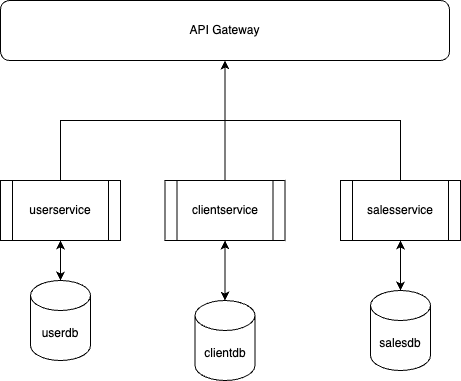

The diagram above was exported from draw.io. Its source (the exported page's mxGraphModel, read from the mxfile embedded in the PNG):
<mxGraphModel dx="1026" dy="611" grid="1" gridSize="10" guides="1" tooltips="1" connect="1" arrows="1" fold="1" page="1" pageScale="1" pageWidth="827" pageHeight="1169" math="0" shadow="0">
  <root>
    <mxCell id="0" />
    <mxCell id="1" parent="0" />
    <mxCell id="h827DQjbmEYhz9kNUlBp-1" value="API Gateway" style="rounded=1;whiteSpace=wrap;html=1;" vertex="1" parent="1">
      <mxGeometry x="200" y="90" width="449" height="60" as="geometry" />
    </mxCell>
    <mxCell id="h827DQjbmEYhz9kNUlBp-13" style="edgeStyle=orthogonalEdgeStyle;rounded=0;orthogonalLoop=1;jettySize=auto;html=1;exitX=0.5;exitY=0;exitDx=0;exitDy=0;exitPerimeter=0;entryX=0.5;entryY=1;entryDx=0;entryDy=0;" edge="1" parent="1" source="h827DQjbmEYhz9kNUlBp-6" target="h827DQjbmEYhz9kNUlBp-9">
      <mxGeometry relative="1" as="geometry" />
    </mxCell>
    <mxCell id="h827DQjbmEYhz9kNUlBp-6" value="userdb" style="shape=cylinder3;whiteSpace=wrap;html=1;boundedLbl=1;backgroundOutline=1;size=15;" vertex="1" parent="1">
      <mxGeometry x="230" y="370" width="60" height="80" as="geometry" />
    </mxCell>
    <mxCell id="h827DQjbmEYhz9kNUlBp-15" style="edgeStyle=orthogonalEdgeStyle;rounded=0;orthogonalLoop=1;jettySize=auto;html=1;exitX=0.5;exitY=0;exitDx=0;exitDy=0;exitPerimeter=0;entryX=0.5;entryY=1;entryDx=0;entryDy=0;" edge="1" parent="1" source="h827DQjbmEYhz9kNUlBp-7" target="h827DQjbmEYhz9kNUlBp-10">
      <mxGeometry relative="1" as="geometry" />
    </mxCell>
    <mxCell id="h827DQjbmEYhz9kNUlBp-7" value="clientdb" style="shape=cylinder3;whiteSpace=wrap;html=1;boundedLbl=1;backgroundOutline=1;size=15;" vertex="1" parent="1">
      <mxGeometry x="394.5" y="390" width="60" height="80" as="geometry" />
    </mxCell>
    <mxCell id="h827DQjbmEYhz9kNUlBp-17" style="edgeStyle=orthogonalEdgeStyle;rounded=0;orthogonalLoop=1;jettySize=auto;html=1;exitX=0.5;exitY=0;exitDx=0;exitDy=0;exitPerimeter=0;entryX=0.5;entryY=1;entryDx=0;entryDy=0;" edge="1" parent="1" source="h827DQjbmEYhz9kNUlBp-8" target="h827DQjbmEYhz9kNUlBp-11">
      <mxGeometry relative="1" as="geometry" />
    </mxCell>
    <mxCell id="h827DQjbmEYhz9kNUlBp-8" value="salesdb" style="shape=cylinder3;whiteSpace=wrap;html=1;boundedLbl=1;backgroundOutline=1;size=15;" vertex="1" parent="1">
      <mxGeometry x="570" y="380" width="60" height="80" as="geometry" />
    </mxCell>
    <mxCell id="h827DQjbmEYhz9kNUlBp-12" style="edgeStyle=orthogonalEdgeStyle;rounded=0;orthogonalLoop=1;jettySize=auto;html=1;exitX=0.5;exitY=1;exitDx=0;exitDy=0;" edge="1" parent="1" source="h827DQjbmEYhz9kNUlBp-9" target="h827DQjbmEYhz9kNUlBp-6">
      <mxGeometry relative="1" as="geometry" />
    </mxCell>
    <mxCell id="h827DQjbmEYhz9kNUlBp-18" style="edgeStyle=orthogonalEdgeStyle;rounded=0;orthogonalLoop=1;jettySize=auto;html=1;exitX=0.5;exitY=0;exitDx=0;exitDy=0;entryX=0.5;entryY=1;entryDx=0;entryDy=0;" edge="1" parent="1" source="h827DQjbmEYhz9kNUlBp-9" target="h827DQjbmEYhz9kNUlBp-1">
      <mxGeometry relative="1" as="geometry" />
    </mxCell>
    <mxCell id="h827DQjbmEYhz9kNUlBp-9" value="userservice" style="shape=process;whiteSpace=wrap;html=1;backgroundOutline=1;" vertex="1" parent="1">
      <mxGeometry x="200" y="270" width="120" height="60" as="geometry" />
    </mxCell>
    <mxCell id="h827DQjbmEYhz9kNUlBp-20" style="edgeStyle=orthogonalEdgeStyle;rounded=0;orthogonalLoop=1;jettySize=auto;html=1;exitX=0.5;exitY=0;exitDx=0;exitDy=0;" edge="1" parent="1" source="h827DQjbmEYhz9kNUlBp-10" target="h827DQjbmEYhz9kNUlBp-1">
      <mxGeometry relative="1" as="geometry" />
    </mxCell>
    <mxCell id="h827DQjbmEYhz9kNUlBp-10" value="clientservice" style="shape=process;whiteSpace=wrap;html=1;backgroundOutline=1;" vertex="1" parent="1">
      <mxGeometry x="364.5" y="270" width="120" height="60" as="geometry" />
    </mxCell>
    <mxCell id="h827DQjbmEYhz9kNUlBp-16" style="edgeStyle=orthogonalEdgeStyle;rounded=0;orthogonalLoop=1;jettySize=auto;html=1;exitX=0.5;exitY=1;exitDx=0;exitDy=0;" edge="1" parent="1" source="h827DQjbmEYhz9kNUlBp-11" target="h827DQjbmEYhz9kNUlBp-8">
      <mxGeometry relative="1" as="geometry" />
    </mxCell>
    <mxCell id="h827DQjbmEYhz9kNUlBp-21" style="edgeStyle=orthogonalEdgeStyle;rounded=0;orthogonalLoop=1;jettySize=auto;html=1;exitX=0.5;exitY=0;exitDx=0;exitDy=0;entryX=0.5;entryY=1;entryDx=0;entryDy=0;" edge="1" parent="1" source="h827DQjbmEYhz9kNUlBp-11" target="h827DQjbmEYhz9kNUlBp-1">
      <mxGeometry relative="1" as="geometry" />
    </mxCell>
    <mxCell id="h827DQjbmEYhz9kNUlBp-11" value="salesservice" style="shape=process;whiteSpace=wrap;html=1;backgroundOutline=1;" vertex="1" parent="1">
      <mxGeometry x="540" y="270" width="120" height="60" as="geometry" />
    </mxCell>
    <mxCell id="h827DQjbmEYhz9kNUlBp-14" style="edgeStyle=orthogonalEdgeStyle;rounded=0;orthogonalLoop=1;jettySize=auto;html=1;exitX=0.5;exitY=1;exitDx=0;exitDy=0;entryX=0.5;entryY=0;entryDx=0;entryDy=0;entryPerimeter=0;" edge="1" parent="1" source="h827DQjbmEYhz9kNUlBp-10" target="h827DQjbmEYhz9kNUlBp-7">
      <mxGeometry relative="1" as="geometry" />
    </mxCell>
  </root>
</mxGraphModel>